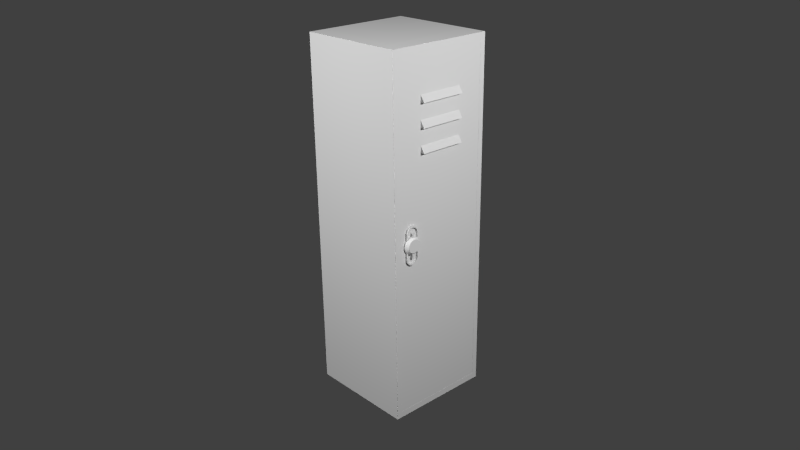 # Source: locker01.blend  (saved by Blender 2.76.0; exported with 4.5.12 LTS)
import bpy
from mathutils import Matrix  # noqa: F401  (used for matrix-valued properties, if any)

bpy.ops.wm.read_factory_settings(use_empty=True)
scene = bpy.context.scene
scene.name = 'Scene'

# ---- collections
col_collection_1 = bpy.data.collections.new('Collection 1'); scene.collection.children.link(col_collection_1)

# ---- world
world_world = bpy.data.worlds.new('World'); scene.world = world_world
world_world.color = (0.05088, 0.05088, 0.05088)
world_world.use_sun_shadow = False
world_world.sun_shadow_jitter_overblur = 0.0
world_world.cycles.sampling_method = 'MANUAL'
world_world.cycles.sample_map_resolution = 256

# ---- cameras
cam_camera = bpy.data.cameras.new('Camera')
cam_camera.clip_end = 100.0
cam_camera.lens = 35.0
cam_camera.sensor_width = 32.0
cam_camera.sensor_height = 18.0
cam_camera.ortho_scale = 7.314
cam_camera.dof.focus_distance = 0.0

# ---- lights
light_area_001 = bpy.data.lights.new('Area.001', 'AREA')
light_area_001.transmission_factor = 0.0
light_area_001.energy = 785.4
light_area_001.shadow_buffer_clip_start = 0.5
light_area_001.shadow_soft_size = 0.1
light_area_001.shadow_maximum_resolution = 0.006
light_area_001.use_absolute_resolution = True
light_area_001.size = 0.1
light_area_001.size_y = 0.1
light_area_001.cycles.use_multiple_importance_sampling = False
light_area = bpy.data.lights.new('Area', 'AREA')
light_area.transmission_factor = 0.0
light_area.energy = 785.4
light_area.shadow_buffer_clip_start = 0.5
light_area.shadow_soft_size = 0.1
light_area.shadow_maximum_resolution = 0.006
light_area.use_absolute_resolution = True
light_area.size = 0.1
light_area.size_y = 0.1
light_area.cycles.use_multiple_importance_sampling = False

# ---- meshes
me_cube_001 = bpy.data.meshes.new('Cube.001')
me_cube_001.from_pydata([(-1.0, -1.0, 0.0), (-1.0, -1.0, 6.496), (-1.0, 1.0, 0.0), (-1.0, 1.0, 6.496), (1.0, -1.0, 0.0), (1.0, -1.0, 6.496), (1.0, 1.0, 0.0), (1.0, 1.0, 6.496), (1.0, 0.9007, 6.382), (1.0, 0.9007, 0.1143), (1.0, -0.9007, 6.382), (1.0, -0.9007, 0.1143), (-0.8554, 0.9007, 6.382), (-0.8554, 0.9007, 0.1143), (-0.8554, -0.9007, 6.382), (-0.8554, -0.9007, 0.1143)], [], [(1, 3, 2, 0), (3, 7, 6, 2), (4, 6, 9, 11), (5, 1, 0, 4), (0, 2, 6, 4), (5, 7, 3, 1), (11, 9, 13, 15), (7, 5, 10, 8), (6, 7, 8, 9), (5, 4, 11, 10), (12, 14, 15, 13), (8, 10, 14, 12), (10, 11, 15, 14), (9, 8, 12, 13)])
_uv = me_cube_001.uv_layers.new(name='UVMap')
_uv.uv.foreach_set('vector', [0.846, 0.5535, 0.6757, 0.5535, 0.6757, 0.0001937, 0.846, 0.0001937, 0.6753, 0.5532, 0.505, 0.5532, 0.505, 0.0001937, 0.6753, 0.0001937, 0.1709, 0.7239, 0.3413, 0.7239, 0.3328, 0.7337, 0.1794, 0.7337, 0.1704, 0.5532, 0.0001938, 0.5532, 0.0001937, 0.0001937, 0.1704, 0.0001937, 0.1709, 0.5536, 0.3413, 0.5536, 0.3413, 0.7239, 0.1709, 0.7239, 0.0001938, 0.7214, 0.1705, 0.7214, 0.1705, 0.8917, 0.0001937, 0.8917, 0.1794, 0.7337, 0.3328, 0.7337, 0.3328, 0.8917, 0.1794, 0.8917, 0.1705, 0.7214, 0.0001938, 0.7214, 0.008653, 0.7116, 0.1621, 0.7116, 0.505, 0.0001937, 0.505, 0.5532, 0.4955, 0.5435, 0.4955, 0.0111, 0.1704, 0.5532, 0.1704, 0.0001937, 0.1799, 0.009882, 0.1799, 0.5423, 0.9998, 0.534, 0.8464, 0.534, 0.8464, 0.0001937, 0.9998, 0.0001937, 0.1621, 0.7116, 0.008653, 0.7116, 0.008653, 0.5536, 0.1621, 0.5536, 0.1799, 0.5423, 0.1799, 0.009882, 0.3375, 0.009876, 0.3375, 0.5423, 0.4955, 0.0111, 0.4955, 0.5435, 0.3379, 0.5435, 0.3379, 0.01111])
me_cube_001.use_remesh_preserve_volume = False
me_cube_001.use_remesh_preserve_attributes = False
me_cube_001.use_mirror_vertex_groups = False
me_cube_001.update()
me_cube = bpy.data.meshes.new('Cube')
me_cube.from_pydata([(0.9141, -0.9006, 0.1144), (0.9141, -0.9006, 6.382), (0.9141, 0.9006, 0.1144), (0.9141, 0.9006, 6.382), (0.9982, -0.9006, 0.1144), (0.9982, -0.9006, 6.382), (0.9982, 0.9006, 0.1144), (0.9982, 0.9006, 6.382), (0.9141, -0.427, 6.382), (0.9141, 0.427, 6.382), (0.9141, 0.427, 0.1144), (0.9141, -0.427, 0.1144), (0.9982, 0.427, 6.382), (0.9982, -0.427, 6.382), (0.9982, -0.427, 0.1144), (0.9982, 0.427, 0.1144), (0.9982, -0.427, 5.6), (0.9982, 0.427, 5.6), (0.9982, -0.427, 5.191), (0.9982, 0.427, 5.191), (0.9982, -0.427, 4.777), (0.9982, 0.427, 4.777), (0.9982, 0.427, 5.722), (0.9982, -0.427, 5.722), (0.9982, 0.427, 5.316), (0.9982, -0.427, 5.316), (0.9982, 0.427, 4.898), (0.9982, -0.427, 4.898), (1.074, -0.427, 5.6), (1.074, 0.427, 5.6), (1.074, -0.427, 5.191), (1.074, 0.427, 5.191), (1.074, -0.427, 4.777), (1.074, 0.427, 4.777)], [], [(9, 3, 2, 10), (10, 2, 6, 15, 14, 4, 0, 11), (21, 20, 14, 15), (1, 8, 11, 0), (8, 9, 10, 11), (12, 13, 23, 22), (17, 16, 25, 24), (19, 18, 27, 26), (19, 31, 30, 18), (22, 23, 28, 29), (16, 28, 23), (17, 22, 29), (24, 25, 30, 31), (19, 24, 31), (18, 30, 25), (26, 27, 32, 33), (21, 26, 33), (20, 32, 27), (17, 29, 28, 16), (12, 7, 3, 9, 8, 1, 5, 13), (3, 7, 6, 2), (26, 21, 15, 6, 7, 12, 22, 17, 24, 19), (5, 4, 14, 20, 27, 18, 25, 16, 23, 13), (5, 1, 0, 4), (21, 33, 32, 20)])
_uv = me_cube.uv_layers.new(name='UVMap')
_uv.uv.foreach_set('vector', [0.4447, 0.9998, 0.3692, 0.9998, 0.3692, 0.000171, 0.4447, 0.000171, 0.8685, 0.8771, 0.9441, 0.8771, 0.9441, 0.8905, 0.8685, 0.8905, 0.7323, 0.8905, 0.6568, 0.8905, 0.6568, 0.8771, 0.7323, 0.8771, 0.2933, 0.6182, 0.1262, 0.5869, 0.1929, 0.01176, 0.3067, 0.0004746, 0.6565, 0.9998, 0.5809, 0.9998, 0.5809, 0.000171, 0.6565, 0.000171, 0.5809, 0.9998, 0.4447, 0.9998, 0.4447, 0.000171, 0.5809, 0.000171, 0.271, 0.9605, 0.07091, 0.958, 0.09375, 0.8059, 0.2795, 0.8178, 0.2812, 0.7916, 0.09811, 0.7767, 0.1085, 0.7089, 0.2852, 0.7302, 0.2872, 0.704, 0.1127, 0.68, 0.1223, 0.6149, 0.2915, 0.643, 0.8346, 0.000171, 0.8346, 0.01225, 0.6984, 0.01225, 0.6984, 0.000171, 0.8345, 0.07077, 0.6983, 0.07077, 0.6983, 0.04787, 0.8345, 0.04787, 0.6881, 0.05425, 0.6983, 0.04787, 0.6983, 0.07077, 0.8448, 0.05425, 0.8345, 0.07077, 0.8345, 0.04787, 0.8346, 0.03545, 0.6984, 0.03545, 0.6984, 0.01225, 0.8346, 0.01225, 0.8449, 0.01854, 0.8346, 0.03545, 0.8346, 0.01225, 0.6881, 0.01854, 0.6984, 0.01225, 0.6984, 0.03545, 0.8345, 0.106, 0.6983, 0.106, 0.6983, 0.08319, 0.8345, 0.08319, 0.8448, 0.08959, 0.8345, 0.106, 0.8345, 0.08319, 0.6881, 0.08959, 0.6983, 0.08319, 0.6983, 0.106, 0.8345, 0.03579, 0.8345, 0.04787, 0.6983, 0.04787, 0.6983, 0.03579, 0.8685, 0.8909, 0.9441, 0.8909, 0.9441, 0.9043, 0.8685, 0.9043, 0.7323, 0.9043, 0.6568, 0.9043, 0.6568, 0.8909, 0.7323, 0.8909, 0.6877, 0.8768, 0.6724, 0.8767, 0.6724, 0.000171, 0.6877, 0.0002327, 0.2915, 0.643, 0.2933, 0.6182, 0.3067, 0.0004746, 0.3688, 0.000171, 0.3688, 0.9625, 0.271, 0.9605, 0.2795, 0.8178, 0.2812, 0.7916, 0.2852, 0.7302, 0.2872, 0.704, 0.000171, 0.9478, 0.1354, 0.01158, 0.1929, 0.01176, 0.1262, 0.5869, 0.1223, 0.6149, 0.1127, 0.68, 0.1085, 0.7089, 0.09811, 0.7767, 0.09375, 0.8059, 0.07091, 0.958, 0.6721, 0.8768, 0.6568, 0.8767, 0.6568, 0.000171, 0.6721, 0.0002327, 0.8345, 0.07111, 0.8345, 0.08319, 0.6983, 0.08319, 0.6983, 0.07111])
me_cube.use_remesh_preserve_volume = False
me_cube.use_remesh_preserve_attributes = False
me_cube.use_mirror_vertex_groups = False
me_cube.update()
me_cylinder_001 = bpy.data.meshes.new('Cylinder.001')
me_cylinder_001.from_pydata([(-0.03847, 0.121, -0.2563), (0.03847, 0.121, -0.2563), (-0.03847, 0.1025, -0.3008), (0.03847, 0.1025, -0.3008), (-0.03847, 0.06835, -0.3348), (0.03847, 0.06835, -0.3348), (-0.03847, 0.02383, -0.3531), (0.03847, 0.02383, -0.3531), (-0.03847, -0.02432, -0.353), (0.03847, -0.02432, -0.353), (-0.03847, -0.06876, -0.3345), (0.03847, -0.06876, -0.3345), (-0.03847, -0.1027, -0.3004), (0.03847, -0.1027, -0.3004), (-0.03847, -0.1211, -0.2558), (0.03847, -0.1211, -0.2558), (-0.03847, -0.121, 0.2428), (0.03847, -0.121, 0.2428), (-0.03847, -0.1025, 0.2873), (0.03847, -0.1025, 0.2873), (-0.03847, -0.06835, 0.3212), (0.03847, -0.06835, 0.3212), (-0.03847, -0.02383, 0.3396), (0.03847, -0.02383, 0.3396), (-0.03847, 0.02432, 0.3395), (0.03847, 0.02432, 0.3395), (-0.03847, 0.06876, 0.321), (0.03847, 0.06876, 0.321), (-0.03847, 0.1027, 0.2868), (0.03847, 0.1027, 0.2868), (-0.03847, 0.1211, 0.2423), (0.03847, 0.1211, 0.2423), (0.03847, 0.09407, -0.2767), (0.03847, 0.1041, -0.2359), (0.03847, 0.06275, -0.3079), (0.03847, 0.02188, -0.3247), (0.03847, -0.02233, -0.3246), (0.03847, -0.06313, -0.3076), (0.03847, -0.09432, -0.2763), (0.03847, -0.1041, -0.2355), (0.03847, -0.1041, 0.2224), (0.03847, -0.09407, 0.2632), (0.03847, -0.06275, 0.2944), (0.03847, -0.02188, 0.3112), (0.03847, 0.02233, 0.3111), (0.03847, 0.06313, 0.2941), (0.03847, 0.09432, 0.2628), (0.03847, 0.1041, 0.2219), (0.001774, 0.09407, -0.2767), (0.001774, 0.1041, -0.2359), (0.001774, 0.06275, -0.3079), (0.001774, 0.02188, -0.3247), (0.001774, -0.02233, -0.3246), (0.001774, -0.06313, -0.3076), (0.001774, -0.09432, -0.2763), (0.001774, -0.1041, -0.2355), (0.001774, -0.1041, 0.2224), (0.001774, -0.09407, 0.2632), (0.001774, -0.06275, 0.2944), (0.001774, -0.02188, 0.3112), (0.001774, 0.02233, 0.3111), (0.001774, 0.06313, 0.2941), (0.001774, 0.09432, 0.2628), (0.001774, 0.1041, 0.2219), (0.001774, 0.02015, -0.224), (0.001774, 0.02229, -0.2152), (0.001774, 0.01344, -0.2306), (0.001774, 0.004687, -0.2342), (0.001774, -0.004783, -0.2342), (0.001774, -0.01352, -0.2306), (0.001774, -0.02021, -0.2239), (0.001774, -0.02231, -0.2151), (0.001774, -0.02229, 0.2026), (0.001774, -0.02015, 0.2114), (0.001774, -0.01344, 0.2181), (0.001774, -0.004687, 0.2217), (0.001774, 0.004783, 0.2217), (0.001774, 0.01352, 0.218), (0.001774, 0.02021, 0.2113), (0.001774, 0.02231, 0.2026), (0.05259, 0.02015, -0.224), (0.05259, 0.02229, -0.2152), (0.05259, 0.01344, -0.2306), (0.05259, 0.004687, -0.2342), (0.05259, -0.004783, -0.2342), (0.05259, -0.01352, -0.2306), (0.05259, -0.02021, -0.2239), (0.05259, -0.02231, -0.2151), (0.05259, -0.02229, 0.2026), (0.05259, -0.02015, 0.2114), (0.05259, -0.01344, 0.2181), (0.05259, -0.004687, 0.2217), (0.05259, 0.004783, 0.2217), (0.05259, 0.01352, 0.218), (0.05259, 0.02021, 0.2113), (0.05259, 0.02231, 0.2026)], [], [(0, 1, 3, 2), (2, 3, 5, 4), (4, 5, 7, 6), (6, 7, 9, 8), (8, 9, 11, 10), (10, 11, 13, 12), (12, 13, 15, 14), (14, 15, 17, 16), (16, 17, 19, 18), (18, 19, 21, 20), (20, 21, 23, 22), (22, 23, 25, 24), (24, 25, 27, 26), (26, 27, 29, 28), (11, 9, 36, 37), (30, 31, 1, 0), (28, 29, 31, 30), (35, 34, 50, 51), (21, 19, 41, 42), (31, 29, 46, 47), (7, 5, 34, 35), (17, 15, 39, 40), (3, 1, 33, 32), (27, 25, 44, 45), (13, 11, 37, 38), (23, 21, 42, 43), (1, 31, 47, 33), (9, 7, 35, 36), (19, 17, 40, 41), (29, 27, 45, 46), (5, 3, 32, 34), (15, 13, 38, 39), (25, 23, 43, 44), (56, 55, 71, 72), (43, 42, 58, 59), (36, 35, 51, 52), (44, 43, 59, 60), (37, 36, 52, 53), (45, 44, 60, 61), (38, 37, 53, 54), (46, 45, 61, 62), (39, 38, 54, 55), (47, 46, 62, 63), (40, 39, 55, 56), (32, 33, 49, 48), (33, 47, 63, 49), (41, 40, 56, 57), (34, 32, 48, 50), (42, 41, 57, 58), (77, 76, 92, 93), (48, 49, 65, 64), (49, 63, 79, 65), (57, 56, 72, 73), (50, 48, 64, 66), (58, 57, 73, 74), (51, 50, 66, 67), (59, 58, 74, 75), (52, 51, 67, 68), (60, 59, 75, 76), (53, 52, 68, 69), (61, 60, 76, 77), (54, 53, 69, 70), (62, 61, 77, 78), (55, 54, 70, 71), (63, 62, 78, 79), (80, 81, 95, 94, 93, 92, 91, 90, 89, 88, 87, 86, 85, 84, 83, 82), (70, 69, 85, 86), (78, 77, 93, 94), (71, 70, 86, 87), (79, 78, 94, 95), (72, 71, 87, 88), (64, 65, 81, 80), (65, 79, 95, 81), (73, 72, 88, 89), (66, 64, 80, 82), (74, 73, 89, 90), (67, 66, 82, 83), (75, 74, 90, 91), (68, 67, 83, 84), (76, 75, 91, 92), (69, 68, 84, 85)])
_uv = me_cylinder_001.uv_layers.new(name='UVMap')
_uv.uv.foreach_set('vector', [0.08692, 0.1451, 0.01534, 0.1087, 0.04643, 0.05787, 0.1022, 0.1105, 0.1022, 0.1105, 0.04643, 0.05787, 0.09363, 0.01916, 0.1281, 0.08673, 0.1281, 0.08673, 0.09363, 0.01916, 0.1521, 0.0001881, 0.1601, 0.07529, 0.1601, 0.07529, 0.1521, 0.0001881, 0.2132, 0.004081, 0.1941, 0.07676, 0.1941, 0.07676, 0.2132, 0.004081, 0.268, 0.02906, 0.2259, 0.09075, 0.2259, 0.09075, 0.268, 0.02906, 0.3107, 0.06978, 0.2519, 0.1157, 0.2519, 0.1157, 0.3107, 0.06978, 0.3394, 0.1195, 0.2698, 0.1498, 0.2698, 0.1498, 0.3394, 0.1195, 0.3394, 0.5852, 0.2676, 0.5449, 0.2676, 0.5449, 0.3394, 0.5852, 0.304, 0.6361, 0.2487, 0.5775, 0.2487, 0.5775, 0.304, 0.6361, 0.2528, 0.6744, 0.219, 0.6008, 0.219, 0.6008, 0.2528, 0.6744, 0.1904, 0.6932, 0.183, 0.6126, 0.183, 0.6126, 0.1904, 0.6932, 0.1255, 0.6887, 0.1455, 0.6116, 0.1455, 0.6116, 0.1255, 0.6887, 0.06785, 0.6615, 0.1114, 0.5982, 0.1114, 0.5982, 0.06785, 0.6615, 0.02555, 0.6178, 0.08524, 0.5738, 0.6206, 0.0161, 0.6586, 0.0002711, 0.6603, 0.02451, 0.6255, 0.03904, 0.07109, 0.5401, 0.0001881, 0.5667, 0.01534, 0.1087, 0.08692, 0.1451, 0.08524, 0.5738, 0.02555, 0.6178, 0.0001881, 0.5667, 0.07109, 0.5401, 0.4773, 0.0001881, 0.5233, 0.01856, 0.504, 0.04894, 0.4719, 0.03541, 0.621, 0.5766, 0.5918, 0.5476, 0.599, 0.527, 0.6258, 0.5537, 0.7829, 0.5092, 0.7673, 0.5472, 0.7601, 0.5267, 0.7685, 0.4918, 0.6998, 0.0001881, 0.7379, 0.01586, 0.7331, 0.03882, 0.6981, 0.02443, 0.576, 0.5096, 0.5759, 0.08332, 0.5904, 0.1008, 0.5905, 0.4921, 0.767, 0.04491, 0.7828, 0.0829, 0.7684, 0.1004, 0.7598, 0.06549, 0.7382, 0.5764, 0.7002, 0.5922, 0.6985, 0.568, 0.7334, 0.5535, 0.5916, 0.04526, 0.6206, 0.0161, 0.6255, 0.03904, 0.5988, 0.06581, 0.6591, 0.5923, 0.621, 0.5766, 0.6258, 0.5537, 0.6607, 0.5681, 0.7828, 0.0829, 0.7829, 0.5092, 0.7685, 0.4918, 0.7684, 0.1004, 0.6586, 0.0002711, 0.6998, 0.0001881, 0.6981, 0.02443, 0.6603, 0.02451, 0.5918, 0.5476, 0.576, 0.5096, 0.5905, 0.4921, 0.599, 0.527, 0.7673, 0.5472, 0.7382, 0.5764, 0.7334, 0.5535, 0.7601, 0.5267, 0.7379, 0.01586, 0.767, 0.04491, 0.7598, 0.06549, 0.7331, 0.03882, 0.5759, 0.08332, 0.5916, 0.04526, 0.5988, 0.06581, 0.5904, 0.1008, 0.7002, 0.5922, 0.6591, 0.5923, 0.6607, 0.5681, 0.6985, 0.568, 0.7834, 0.4679, 0.7833, 0.07651, 0.8533, 0.09389, 0.8533, 0.451, 0.4292, 0.6085, 0.3862, 0.5864, 0.4072, 0.5584, 0.4375, 0.5744, 0.4284, 0.002025, 0.4773, 0.0001881, 0.4719, 0.03541, 0.4375, 0.03587, 0.4777, 0.6115, 0.4292, 0.6085, 0.4375, 0.5744, 0.4716, 0.5767, 0.3854, 0.02328, 0.4284, 0.002025, 0.4375, 0.03587, 0.4068, 0.04991, 0.5235, 0.5944, 0.4777, 0.6115, 0.4716, 0.5767, 0.5037, 0.5652, 0.3556, 0.05888, 0.3854, 0.02328, 0.4068, 0.04991, 0.3848, 0.07487, 0.558, 0.5601, 0.5235, 0.5944, 0.5037, 0.5652, 0.5288, 0.5417, 0.3408, 0.0992, 0.3556, 0.05888, 0.3848, 0.07487, 0.3735, 0.1069, 0.5755, 0.5182, 0.558, 0.5601, 0.5288, 0.5417, 0.5418, 0.5091, 0.3398, 0.5077, 0.3408, 0.0992, 0.3735, 0.1069, 0.3741, 0.4988, 0.5581, 0.05403, 0.5755, 0.09841, 0.5398, 0.1085, 0.5283, 0.07445, 0.5755, 0.09841, 0.5755, 0.5182, 0.5418, 0.5091, 0.5398, 0.1085, 0.3554, 0.5497, 0.3398, 0.5077, 0.3741, 0.4988, 0.3851, 0.5312, 0.5233, 0.01856, 0.5581, 0.05403, 0.5283, 0.07445, 0.504, 0.04894, 0.3862, 0.5864, 0.3554, 0.5497, 0.3851, 0.5312, 0.4072, 0.5584, 0.8632, 0.9947, 0.8476, 0.9985, 0.8398, 0.9394, 0.8457, 0.9373, 0.9528, 0.04124, 0.9613, 0.07613, 0.8914, 0.09381, 0.8896, 0.08633, 0.9613, 0.07613, 0.9614, 0.4675, 0.8914, 0.4509, 0.8914, 0.09381, 0.7919, 0.5028, 0.7834, 0.4679, 0.8533, 0.451, 0.8551, 0.4585, 0.926, 0.01458, 0.9528, 0.04124, 0.8896, 0.08633, 0.8838, 0.08062, 0.8187, 0.5294, 0.7919, 0.5028, 0.8551, 0.4585, 0.8608, 0.4642, 0.891, 0.0001881, 0.926, 0.01458, 0.8838, 0.08062, 0.8763, 0.07754, 0.8536, 0.5438, 0.8187, 0.5294, 0.8608, 0.4642, 0.8683, 0.4673, 0.8532, 0.0002644, 0.891, 0.0001881, 0.8763, 0.07754, 0.8682, 0.07756, 0.8914, 0.5438, 0.8536, 0.5438, 0.8683, 0.4673, 0.8764, 0.4673, 0.8184, 0.0148, 0.8532, 0.0002644, 0.8682, 0.07756, 0.8608, 0.08067, 0.9263, 0.5292, 0.8914, 0.5438, 0.8764, 0.4673, 0.8839, 0.4642, 0.7917, 0.04157, 0.8184, 0.0148, 0.8608, 0.08067, 0.8551, 0.0864, 0.953, 0.5025, 0.9263, 0.5292, 0.8839, 0.4642, 0.8896, 0.4584, 0.7833, 0.07651, 0.7917, 0.04157, 0.8551, 0.0864, 0.8533, 0.09389, 0.9614, 0.4675, 0.953, 0.5025, 0.8896, 0.4584, 0.8914, 0.4509, 0.9395, 0.553, 0.9414, 0.5605, 0.9413, 0.9176, 0.9395, 0.9251, 0.9337, 0.9308, 0.9263, 0.9339, 0.9182, 0.934, 0.9107, 0.9309, 0.905, 0.9252, 0.9031, 0.9177, 0.9032, 0.5606, 0.905, 0.5531, 0.9108, 0.5473, 0.9182, 0.5442, 0.9263, 0.5442, 0.9338, 0.5473, 0.7977, 0.557, 0.8141, 0.5502, 0.8333, 0.6132, 0.8278, 0.617, 0.8782, 0.9888, 0.8632, 0.9947, 0.8457, 0.9373, 0.8508, 0.9323, 0.7833, 0.565, 0.7977, 0.557, 0.8278, 0.617, 0.8234, 0.6295, 0.8911, 0.982, 0.8782, 0.9888, 0.8508, 0.9323, 0.8562, 0.9253, 0.7833, 0.9886, 0.7833, 0.565, 0.8234, 0.6295, 0.8164, 0.9243, 0.8857, 0.5497, 0.9028, 0.5562, 0.8642, 0.6336, 0.8595, 0.6177, 0.9028, 0.5562, 0.8911, 0.982, 0.8562, 0.9253, 0.8642, 0.6336, 0.7985, 0.9945, 0.7833, 0.9886, 0.8164, 0.9243, 0.8217, 0.9322, 0.8675, 0.5455, 0.8857, 0.5497, 0.8595, 0.6177, 0.8536, 0.6134, 0.8149, 0.9984, 0.7985, 0.9945, 0.8217, 0.9322, 0.8277, 0.9369, 0.8492, 0.5442, 0.8675, 0.5455, 0.8536, 0.6134, 0.847, 0.6114, 0.8314, 0.9998, 0.8149, 0.9984, 0.8277, 0.9369, 0.8337, 0.9393, 0.8312, 0.5458, 0.8492, 0.5442, 0.847, 0.6114, 0.84, 0.6114, 0.8476, 0.9985, 0.8314, 0.9998, 0.8337, 0.9393, 0.8398, 0.9394, 0.8141, 0.5502, 0.8312, 0.5458, 0.84, 0.6114, 0.8333, 0.6132])
me_cylinder_001.use_remesh_preserve_volume = False
me_cylinder_001.use_remesh_preserve_attributes = False
me_cylinder_001.use_mirror_vertex_groups = False
me_cylinder_001.update()
me_cylinder = bpy.data.meshes.new('Cylinder')
me_cylinder.from_pydata([(-0.03773, 0.1607, -2.849e-09), (0.03773, 0.1607, 2.849e-09), (-0.03773, 0.1576, -0.03135), (0.03773, 0.1576, -0.03135), (-0.03773, 0.1485, -0.0615), (0.03773, 0.1485, -0.0615), (-0.03773, 0.1336, -0.08928), (0.03773, 0.1336, -0.08928), (-0.03773, 0.1136, -0.1136), (0.03773, 0.1136, -0.1136), (-0.03773, 0.08928, -0.1336), (0.03773, 0.08928, -0.1336), (-0.03773, 0.0615, -0.1485), (0.03773, 0.0615, -0.1485), (-0.03773, 0.03135, -0.1576), (0.03773, 0.03135, -0.1576), (-0.03773, 1.213e-08, -0.1607), (0.03773, 1.213e-08, -0.1607), (-0.03773, -0.03135, -0.1576), (0.03773, -0.03135, -0.1576), (-0.03773, -0.0615, -0.1485), (0.03773, -0.0615, -0.1485), (-0.03773, -0.08928, -0.1336), (0.03773, -0.08928, -0.1336), (-0.03773, -0.1136, -0.1136), (0.03773, -0.1136, -0.1136), (-0.03773, -0.1336, -0.08928), (0.03773, -0.1336, -0.08928), (-0.03773, -0.1485, -0.0615), (0.03773, -0.1485, -0.0615), (-0.03773, -0.1576, -0.03135), (0.03773, -0.1576, -0.03135), (-0.03773, -0.1607, 4.951e-08), (0.03773, -0.1607, 5.521e-08), (-0.03773, -0.1576, 0.03135), (0.03773, -0.1576, 0.03135), (-0.03773, -0.1485, 0.0615), (0.03773, -0.1485, 0.0615), (-0.03773, -0.1336, 0.08928), (0.03773, -0.1336, 0.08928), (-0.03773, -0.1136, 0.1136), (0.03773, -0.1136, 0.1136), (-0.03773, -0.08928, 0.1336), (0.03773, -0.08928, 0.1336), (-0.03773, -0.0615, 0.1485), (0.03773, -0.0615, 0.1485), (-0.03773, -0.03135, 0.1576), (0.03773, -0.03135, 0.1576), (-0.03773, 1.552e-07, 0.1607), (0.03773, 1.552e-07, 0.1607), (-0.03773, 0.03135, 0.1576), (0.03773, 0.03135, 0.1576), (-0.03773, 0.0615, 0.1485), (0.03773, 0.0615, 0.1485), (-0.03773, 0.08928, 0.1336), (0.03773, 0.08928, 0.1336), (-0.03773, 0.1136, 0.1136), (0.03773, 0.1136, 0.1136), (-0.03773, 0.1336, 0.08928), (0.03773, 0.1336, 0.08928), (-0.03773, 0.1485, 0.0615), (0.03773, 0.1485, 0.0615), (-0.03773, 0.1576, 0.03135), (0.03773, 0.1576, 0.03135), (0.08125, 0.1167, -0.02321), (0.08125, 0.119, -2.091e-09), (0.08125, 0.1099, -0.04553), (0.08125, 0.09892, -0.0661), (0.08125, 0.08412, -0.08412), (0.08125, 0.0661, -0.09892), (0.08125, 0.04553, -0.1099), (0.08125, 0.02321, -0.1167), (0.08125, 2.12e-08, -0.119), (0.08125, -0.02321, -0.1167), (0.08125, -0.04553, -0.1099), (0.08125, -0.0661, -0.09892), (0.08125, -0.08412, -0.08412), (0.08125, -0.09892, -0.0661), (0.08125, -0.1099, -0.04553), (0.08125, -0.1167, -0.02321), (0.08125, -0.119, 3.667e-08), (0.08125, -0.1167, 0.02321), (0.08125, -0.1099, 0.04553), (0.08125, -0.09892, 0.0661), (0.08125, -0.08412, 0.08412), (0.08125, -0.06609, 0.09892), (0.08125, -0.04553, 0.1099), (0.08125, -0.02321, 0.1167), (0.08125, 1.271e-07, 0.119), (0.08125, 0.02321, 0.1167), (0.08125, 0.04553, 0.1099), (0.08125, 0.0661, 0.09892), (0.08125, 0.08412, 0.08412), (0.08125, 0.09892, 0.06609), (0.08125, 0.1099, 0.04553), (0.08125, 0.1167, 0.02321)], [], [(0, 1, 3, 2), (2, 3, 5, 4), (4, 5, 7, 6), (6, 7, 9, 8), (8, 9, 11, 10), (10, 11, 13, 12), (12, 13, 15, 14), (14, 15, 17, 16), (16, 17, 19, 18), (18, 19, 21, 20), (20, 21, 23, 22), (22, 23, 25, 24), (24, 25, 27, 26), (26, 27, 29, 28), (28, 29, 31, 30), (30, 31, 33, 32), (32, 33, 35, 34), (34, 35, 37, 36), (36, 37, 39, 38), (38, 39, 41, 40), (40, 41, 43, 42), (42, 43, 45, 44), (44, 45, 47, 46), (46, 47, 49, 48), (48, 49, 51, 50), (50, 51, 53, 52), (52, 53, 55, 54), (54, 55, 57, 56), (56, 57, 59, 58), (58, 59, 61, 60), (35, 33, 80, 81), (62, 63, 1, 0), (60, 61, 63, 62), (64, 65, 95, 94, 93, 92, 91, 90, 89, 88, 87, 86, 85, 84, 83, 82, 81, 80, 79, 78, 77, 76, 75, 74, 73, 72, 71, 70, 69, 68, 67, 66), (53, 51, 89, 90), (9, 7, 67, 68), (27, 25, 76, 77), (45, 43, 85, 86), (63, 61, 94, 95), (19, 17, 72, 73), (37, 35, 81, 82), (55, 53, 90, 91), (11, 9, 68, 69), (29, 27, 77, 78), (47, 45, 86, 87), (3, 1, 65, 64), (1, 63, 95, 65), (21, 19, 73, 74), (39, 37, 82, 83), (57, 55, 91, 92), (13, 11, 69, 70), (31, 29, 78, 79), (49, 47, 87, 88), (5, 3, 64, 66), (23, 21, 74, 75), (41, 39, 83, 84), (59, 57, 92, 93), (15, 13, 70, 71), (33, 31, 79, 80), (51, 49, 88, 89), (7, 5, 66, 67), (25, 23, 75, 76), (43, 41, 84, 85), (61, 59, 93, 94), (17, 15, 71, 72)])
_uv = me_cylinder.uv_layers.new(name='UVMap')
_uv.uv.foreach_set('vector', [0.9353, 0.7443, 0.7712, 0.6512, 0.7955, 0.5956, 0.9753, 0.6552, 0.9753, 0.6552, 0.7955, 0.5956, 0.8084, 0.5361, 0.9973, 0.5595, 0.9973, 0.5595, 0.8084, 0.5361, 0.8093, 0.4751, 0.9999, 0.4609, 0.9999, 0.4609, 0.8093, 0.4751, 0.7982, 0.4149, 0.9829, 0.3632, 0.9829, 0.3632, 0.7982, 0.4149, 0.7754, 0.358, 0.9467, 0.2705, 0.9467, 0.2705, 0.7754, 0.358, 0.7417, 0.3065, 0.8927, 0.1867, 0.8927, 0.1867, 0.7417, 0.3065, 0.6984, 0.2627, 0.823, 0.1151, 0.823, 0.1151, 0.6984, 0.2627, 0.6473, 0.2282, 0.7404, 0.05877, 0.7404, 0.05877, 0.6473, 0.2282, 0.5903, 0.2045, 0.6482, 0.01991, 0.6482, 0.01991, 0.5903, 0.2045, 0.5298, 0.1924, 0.5501, 9.974e-05, 0.5501, 9.974e-05, 0.5298, 0.1924, 0.4682, 0.1925, 0.4502, 9.992e-05, 0.4502, 9.992e-05, 0.4682, 0.1925, 0.4078, 0.2048, 0.3523, 0.01985, 0.3523, 0.01985, 0.4078, 0.2048, 0.3511, 0.2286, 0.2604, 0.0585, 0.2604, 0.0585, 0.3511, 0.2286, 0.3002, 0.2631, 0.178, 0.1144, 0.178, 0.1144, 0.3002, 0.2631, 0.2572, 0.3068, 0.1085, 0.1853, 0.1085, 0.1853, 0.2572, 0.3068, 0.2237, 0.358, 0.05442, 0.2683, 0.05442, 0.2683, 0.2237, 0.358, 0.201, 0.4147, 0.01787, 0.3601, 0.01787, 0.3601, 0.201, 0.4147, 0.1898, 0.4746, 9.974e-05, 0.457, 9.974e-05, 0.457, 0.1898, 0.4746, 0.1906, 0.5353, 0.001649, 0.5551, 0.001649, 0.5551, 0.1906, 0.5353, 0.2031, 0.5946, 0.02228, 0.6507, 0.02228, 0.6507, 0.2031, 0.5946, 0.227, 0.6502, 0.061, 0.7401, 0.061, 0.7401, 0.227, 0.6502, 0.2612, 0.6999, 0.1162, 0.82, 0.1162, 0.82, 0.2612, 0.6999, 0.3042, 0.742, 0.1855, 0.8875, 0.1855, 0.8875, 0.3042, 0.742, 0.3546, 0.7749, 0.2662, 0.9402, 0.2662, 0.9402, 0.3546, 0.7749, 0.4102, 0.7976, 0.3553, 0.9763, 0.3553, 0.9763, 0.4102, 0.7976, 0.4691, 0.8092, 0.4494, 0.9948, 0.4494, 0.9948, 0.4691, 0.8092, 0.529, 0.8092, 0.5452, 0.995, 0.5452, 0.995, 0.529, 0.8092, 0.5878, 0.7978, 0.6392, 0.9771, 0.6392, 0.9771, 0.5878, 0.7978, 0.6433, 0.7753, 0.7282, 0.9417, 0.7282, 0.9417, 0.6433, 0.7753, 0.6936, 0.7426, 0.8092, 0.89, 0.201, 0.4147, 0.2237, 0.358, 0.3199, 0.4072, 0.3047, 0.444, 0.8791, 0.8235, 0.7367, 0.7008, 0.7712, 0.6512, 0.9353, 0.7443, 0.8092, 0.89, 0.6936, 0.7426, 0.7367, 0.7008, 0.8791, 0.8235, 0.6928, 0.5642, 0.6767, 0.6004, 0.6538, 0.6325, 0.6255, 0.6599, 0.5925, 0.6814, 0.5561, 0.6961, 0.5176, 0.7035, 0.4781, 0.7034, 0.4392, 0.6955, 0.4027, 0.6802, 0.3699, 0.6584, 0.342, 0.6306, 0.32, 0.5979, 0.3048, 0.5614, 0.297, 0.5226, 0.2969, 0.4829, 0.3047, 0.444, 0.3199, 0.4072, 0.3421, 0.374, 0.3704, 0.3458, 0.4037, 0.3237, 0.4408, 0.3085, 0.4802, 0.3008, 0.5203, 0.301, 0.5596, 0.3091, 0.5966, 0.3247, 0.6298, 0.3473, 0.6579, 0.3759, 0.6798, 0.4094, 0.6947, 0.4465, 0.7019, 0.4856, 0.7013, 0.5254, 0.4691, 0.8092, 0.4102, 0.7976, 0.4392, 0.6955, 0.4781, 0.7034, 0.7982, 0.4149, 0.8093, 0.4751, 0.7019, 0.4856, 0.6947, 0.4465, 0.3511, 0.2286, 0.4078, 0.2048, 0.4408, 0.3085, 0.4037, 0.3237, 0.2612, 0.6999, 0.227, 0.6502, 0.32, 0.5979, 0.342, 0.6306, 0.7367, 0.7008, 0.6936, 0.7426, 0.6255, 0.6599, 0.6538, 0.6325, 0.5903, 0.2045, 0.6473, 0.2282, 0.5966, 0.3247, 0.5596, 0.3091, 0.1898, 0.4746, 0.201, 0.4147, 0.3047, 0.444, 0.2969, 0.4829, 0.529, 0.8092, 0.4691, 0.8092, 0.4781, 0.7034, 0.5176, 0.7035, 0.7754, 0.358, 0.7982, 0.4149, 0.6947, 0.4465, 0.6798, 0.4094, 0.3002, 0.2631, 0.3511, 0.2286, 0.4037, 0.3237, 0.3704, 0.3458, 0.3042, 0.742, 0.2612, 0.6999, 0.342, 0.6306, 0.3699, 0.6584, 0.7955, 0.5956, 0.7712, 0.6512, 0.6767, 0.6004, 0.6928, 0.5642, 0.7712, 0.6512, 0.7367, 0.7008, 0.6538, 0.6325, 0.6767, 0.6004, 0.5298, 0.1924, 0.5903, 0.2045, 0.5596, 0.3091, 0.5203, 0.301, 0.1906, 0.5353, 0.1898, 0.4746, 0.2969, 0.4829, 0.297, 0.5226, 0.5878, 0.7978, 0.529, 0.8092, 0.5176, 0.7035, 0.5561, 0.6961, 0.7417, 0.3065, 0.7754, 0.358, 0.6798, 0.4094, 0.6579, 0.3759, 0.2572, 0.3068, 0.3002, 0.2631, 0.3704, 0.3458, 0.3421, 0.374, 0.3546, 0.7749, 0.3042, 0.742, 0.3699, 0.6584, 0.4027, 0.6802, 0.8084, 0.5361, 0.7955, 0.5956, 0.6928, 0.5642, 0.7013, 0.5254, 0.4682, 0.1925, 0.5298, 0.1924, 0.5203, 0.301, 0.4802, 0.3008, 0.2031, 0.5946, 0.1906, 0.5353, 0.297, 0.5226, 0.3048, 0.5614, 0.6433, 0.7753, 0.5878, 0.7978, 0.5561, 0.6961, 0.5925, 0.6814, 0.6984, 0.2627, 0.7417, 0.3065, 0.6579, 0.3759, 0.6298, 0.3473, 0.2237, 0.358, 0.2572, 0.3068, 0.3421, 0.374, 0.3199, 0.4072, 0.4102, 0.7976, 0.3546, 0.7749, 0.4027, 0.6802, 0.4392, 0.6955, 0.8093, 0.4751, 0.8084, 0.5361, 0.7013, 0.5254, 0.7019, 0.4856, 0.4078, 0.2048, 0.4682, 0.1925, 0.4802, 0.3008, 0.4408, 0.3085, 0.227, 0.6502, 0.2031, 0.5946, 0.3048, 0.5614, 0.32, 0.5979, 0.6936, 0.7426, 0.6433, 0.7753, 0.5925, 0.6814, 0.6255, 0.6599, 0.6473, 0.2282, 0.6984, 0.2627, 0.6298, 0.3473, 0.5966, 0.3247])
me_cylinder.use_remesh_preserve_volume = False
me_cylinder.use_remesh_preserve_attributes = False
me_cylinder.use_mirror_vertex_groups = False
me_cylinder.update()

# ---- objects
ob_locker01 = bpy.data.objects.new('locker01', None)
ob_mainbody = bpy.data.objects.new('mainBody', me_cube_001)
ob_door = bpy.data.objects.new('door', me_cube)
ob_lock = bpy.data.objects.new('lock', me_cylinder_001)
ob_combination = bpy.data.objects.new('combination', me_cylinder)
ob_arealightfront = bpy.data.objects.new('AreaLightFront', light_area_001)
ob_arealightside = bpy.data.objects.new('AreaLightSide', light_area)
ob_camera = bpy.data.objects.new('Camera', cam_camera)

# ---- transforms, parenting, visibility, modifiers, constraints
ob_locker01.location = (0.0, 0.0, 0.0)
ob_locker01.empty_image_offset = (0.0, 0.0)
ob_locker01.lineart.crease_threshold = 0.0
ob_mainbody.parent = ob_locker01
ob_mainbody.location = (0.0, 0.0, 0.0)
ob_mainbody.lineart.crease_threshold = 0.0
ob_door.parent = ob_locker01
ob_door.location = (0.0, 0.0, 0.0)
ob_door.lineart.crease_threshold = 0.0
ob_lock.parent = ob_door
ob_lock.location = (1.0, -0.6512, 3.256)
ob_lock.hide_select = True
ob_lock.lineart.crease_threshold = 0.0
ob_combination.parent = ob_door
ob_combination.location = (1.0, -0.6512, 3.256)
ob_combination.lineart.crease_threshold = 0.0
ob_arealightfront.location = (0.0, -10.0, 10.0)
ob_arealightfront.rotation_euler = (0.7854, 1.014e-16, 2.449e-17)
ob_arealightfront.hide_select = True
ob_arealightfront.lineart.crease_threshold = 0.0
ob_arealightside.location = (10.0, 0.0, 10.0)
ob_arealightside.rotation_euler = (3.939e-08, 0.7854, 1.102e-07)
ob_arealightside.hide_select = True
ob_arealightside.lineart.crease_threshold = 0.0
ob_camera.location = (10.5, -9.505, 9.19)
ob_camera.rotation_euler = (1.165, 0.01107, 0.8295)
ob_camera.lock_rotations_4d = False
ob_camera.empty_display_type = 'ARROWS'
ob_camera.color = (0.0, 0.0, 0.0, 0.0)
ob_camera.hide_select = True
ob_camera.display_type = 'WIRE'
ob_camera.lineart.crease_threshold = 0.0

# ---- collection membership
col_collection_1.objects.link(ob_locker01)
col_collection_1.objects.link(ob_mainbody)
col_collection_1.objects.link(ob_door)
col_collection_1.objects.link(ob_lock)
col_collection_1.objects.link(ob_combination)
col_collection_1.objects.link(ob_arealightfront)
col_collection_1.objects.link(ob_arealightside)
col_collection_1.objects.link(ob_camera)

# ---- scene / render settings (as saved in the file)
scene.camera = ob_camera
scene.frame_start = 1; scene.frame_end = 250; scene.frame_set(1)
scene.render.engine = 'CYCLES'
scene.render.resolution_x = 1280
scene.render.resolution_y = 720
scene.render.dither_intensity = 0.0
scene.cycles.use_denoising = False
scene.cycles.samples = 50
scene.cycles.sampling_pattern = 'TABULATED_SOBOL'
scene.cycles.light_sampling_threshold = 0.0
scene.cycles.use_adaptive_sampling = False
scene.cycles.use_light_tree = False
scene.cycles.blur_glossy = 0.0
scene.cycles.pixel_filter_type = 'GAUSSIAN'
scene.cycles.sample_clamp_indirect = 0.0
scene.view_settings.view_transform = 'Standard'
bpy.context.view_layer.update()
